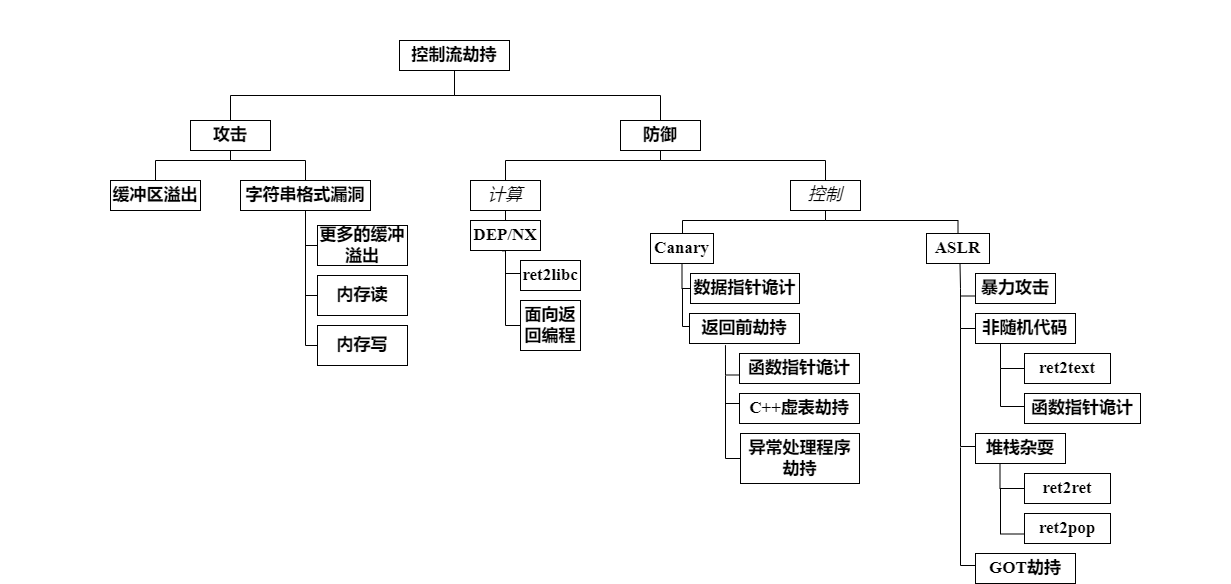

The diagram above was exported from draw.io. Its source (the exported page's mxGraphModel, read from the mxfile embedded in the PNG):
<mxGraphModel dx="2048" dy="775" grid="1" gridSize="10" guides="1" tooltips="1" connect="1" arrows="1" fold="1" page="1" pageScale="1" pageWidth="827" pageHeight="1169" math="0" shadow="0">
  <root>
    <mxCell id="0" />
    <mxCell id="1" parent="0" />
    <mxCell id="eXd2QLBXafdUYo9oBJti-40" style="edgeStyle=orthogonalEdgeStyle;rounded=0;orthogonalLoop=1;jettySize=auto;html=1;exitX=0.5;exitY=1;exitDx=0;exitDy=0;entryX=0.5;entryY=0;entryDx=0;entryDy=0;fontFamily=Times New Roman;fontSize=17;strokeColor=default;endArrow=none;endFill=0;" edge="1" parent="1" source="eXd2QLBXafdUYo9oBJti-1" target="eXd2QLBXafdUYo9oBJti-2">
      <mxGeometry relative="1" as="geometry" />
    </mxCell>
    <mxCell id="eXd2QLBXafdUYo9oBJti-44" style="edgeStyle=orthogonalEdgeStyle;rounded=0;orthogonalLoop=1;jettySize=auto;html=1;exitX=0.5;exitY=1;exitDx=0;exitDy=0;strokeColor=default;fontFamily=Times New Roman;fontSize=17;endArrow=none;endFill=0;" edge="1" parent="1" source="eXd2QLBXafdUYo9oBJti-1" target="eXd2QLBXafdUYo9oBJti-3">
      <mxGeometry relative="1" as="geometry" />
    </mxCell>
    <mxCell id="eXd2QLBXafdUYo9oBJti-1" value="&lt;p&gt;&lt;font face=&quot;Times New Roman&quot; style=&quot;font-size: 17px;&quot;&gt;&lt;b&gt;控制流劫持&lt;/b&gt;&lt;/font&gt;&lt;/p&gt;" style="rounded=0;whiteSpace=wrap;html=1;" vertex="1" parent="1">
      <mxGeometry x="359" y="90" width="110" height="30" as="geometry" />
    </mxCell>
    <mxCell id="eXd2QLBXafdUYo9oBJti-52" style="edgeStyle=orthogonalEdgeStyle;rounded=0;orthogonalLoop=1;jettySize=auto;html=1;exitX=0.5;exitY=1;exitDx=0;exitDy=0;entryX=0.5;entryY=0;entryDx=0;entryDy=0;strokeColor=default;fontFamily=Times New Roman;fontSize=17;endArrow=none;endFill=0;" edge="1" parent="1" source="eXd2QLBXafdUYo9oBJti-2" target="eXd2QLBXafdUYo9oBJti-5">
      <mxGeometry relative="1" as="geometry">
        <Array as="points">
          <mxPoint x="190" y="210" />
          <mxPoint x="115" y="210" />
        </Array>
      </mxGeometry>
    </mxCell>
    <mxCell id="eXd2QLBXafdUYo9oBJti-53" style="edgeStyle=orthogonalEdgeStyle;rounded=0;orthogonalLoop=1;jettySize=auto;html=1;exitX=0.5;exitY=1;exitDx=0;exitDy=0;entryX=0.5;entryY=0;entryDx=0;entryDy=0;strokeColor=default;fontFamily=Times New Roman;fontSize=17;endArrow=none;endFill=0;" edge="1" parent="1" source="eXd2QLBXafdUYo9oBJti-2" target="eXd2QLBXafdUYo9oBJti-6">
      <mxGeometry relative="1" as="geometry">
        <Array as="points">
          <mxPoint x="190" y="210" />
          <mxPoint x="265" y="210" />
        </Array>
      </mxGeometry>
    </mxCell>
    <mxCell id="eXd2QLBXafdUYo9oBJti-2" value="&lt;b&gt;攻击&lt;/b&gt;" style="rounded=0;whiteSpace=wrap;html=1;fontFamily=Times New Roman;fontSize=17;" vertex="1" parent="1">
      <mxGeometry x="150" y="170" width="80" height="30" as="geometry" />
    </mxCell>
    <mxCell id="eXd2QLBXafdUYo9oBJti-45" style="edgeStyle=orthogonalEdgeStyle;rounded=0;orthogonalLoop=1;jettySize=auto;html=1;exitX=0.5;exitY=1;exitDx=0;exitDy=0;strokeColor=default;fontFamily=Times New Roman;fontSize=17;endArrow=none;endFill=0;" edge="1" parent="1" source="eXd2QLBXafdUYo9oBJti-3" target="eXd2QLBXafdUYo9oBJti-11">
      <mxGeometry relative="1" as="geometry">
        <Array as="points">
          <mxPoint x="620" y="210" />
          <mxPoint x="465" y="210" />
        </Array>
      </mxGeometry>
    </mxCell>
    <mxCell id="eXd2QLBXafdUYo9oBJti-46" style="edgeStyle=orthogonalEdgeStyle;rounded=0;orthogonalLoop=1;jettySize=auto;html=1;exitX=0.5;exitY=1;exitDx=0;exitDy=0;entryX=0.5;entryY=0;entryDx=0;entryDy=0;strokeColor=default;fontFamily=Times New Roman;fontSize=17;endArrow=none;endFill=0;" edge="1" parent="1" source="eXd2QLBXafdUYo9oBJti-3" target="eXd2QLBXafdUYo9oBJti-12">
      <mxGeometry relative="1" as="geometry">
        <Array as="points">
          <mxPoint x="620" y="210" />
          <mxPoint x="785" y="210" />
        </Array>
      </mxGeometry>
    </mxCell>
    <mxCell id="eXd2QLBXafdUYo9oBJti-3" value="&lt;b&gt;防御&lt;/b&gt;" style="rounded=0;whiteSpace=wrap;html=1;fontFamily=Times New Roman;fontSize=17;" vertex="1" parent="1">
      <mxGeometry x="580" y="170" width="80" height="30" as="geometry" />
    </mxCell>
    <mxCell id="eXd2QLBXafdUYo9oBJti-5" value="&lt;b&gt;缓冲区溢出&lt;/b&gt;" style="rounded=0;whiteSpace=wrap;html=1;fontFamily=Times New Roman;fontSize=17;" vertex="1" parent="1">
      <mxGeometry x="70" y="230" width="90" height="30" as="geometry" />
    </mxCell>
    <mxCell id="eXd2QLBXafdUYo9oBJti-6" value="&lt;b&gt;字符串格式漏洞&lt;/b&gt;" style="rounded=0;whiteSpace=wrap;html=1;fontFamily=Times New Roman;fontSize=17;" vertex="1" parent="1">
      <mxGeometry x="200" y="230" width="130" height="30" as="geometry" />
    </mxCell>
    <mxCell id="eXd2QLBXafdUYo9oBJti-78" style="edgeStyle=orthogonalEdgeStyle;rounded=0;orthogonalLoop=1;jettySize=auto;html=1;exitX=0;exitY=0.5;exitDx=0;exitDy=0;entryX=0.5;entryY=1;entryDx=0;entryDy=0;strokeColor=default;fontFamily=Times New Roman;fontSize=17;endArrow=none;endFill=0;" edge="1" parent="1" source="eXd2QLBXafdUYo9oBJti-8" target="eXd2QLBXafdUYo9oBJti-6">
      <mxGeometry relative="1" as="geometry" />
    </mxCell>
    <mxCell id="eXd2QLBXafdUYo9oBJti-8" value="&lt;b&gt;更多的缓冲溢出&lt;/b&gt;" style="rounded=0;whiteSpace=wrap;html=1;fontFamily=Times New Roman;fontSize=17;" vertex="1" parent="1">
      <mxGeometry x="277" y="275" width="90" height="40" as="geometry" />
    </mxCell>
    <mxCell id="eXd2QLBXafdUYo9oBJti-79" style="edgeStyle=orthogonalEdgeStyle;rounded=0;orthogonalLoop=1;jettySize=auto;html=1;exitX=0;exitY=0.5;exitDx=0;exitDy=0;strokeColor=default;fontFamily=Times New Roman;fontSize=17;endArrow=none;endFill=0;" edge="1" parent="1">
      <mxGeometry relative="1" as="geometry">
        <mxPoint x="265" y="290" as="targetPoint" />
        <mxPoint x="292" y="345" as="sourcePoint" />
      </mxGeometry>
    </mxCell>
    <mxCell id="eXd2QLBXafdUYo9oBJti-9" value="&lt;b&gt;内存读&lt;/b&gt;" style="rounded=0;whiteSpace=wrap;html=1;fontFamily=Times New Roman;fontSize=17;" vertex="1" parent="1">
      <mxGeometry x="277" y="325" width="90" height="40" as="geometry" />
    </mxCell>
    <mxCell id="eXd2QLBXafdUYo9oBJti-80" style="edgeStyle=orthogonalEdgeStyle;rounded=0;orthogonalLoop=1;jettySize=auto;html=1;exitX=0;exitY=0.5;exitDx=0;exitDy=0;strokeColor=default;fontFamily=Times New Roman;fontSize=17;endArrow=none;endFill=0;" edge="1" parent="1">
      <mxGeometry relative="1" as="geometry">
        <mxPoint x="265" y="340" as="targetPoint" />
        <mxPoint x="292" y="395" as="sourcePoint" />
      </mxGeometry>
    </mxCell>
    <mxCell id="eXd2QLBXafdUYo9oBJti-10" value="&lt;b&gt;内存写&lt;/b&gt;" style="rounded=0;whiteSpace=wrap;html=1;fontFamily=Times New Roman;fontSize=17;" vertex="1" parent="1">
      <mxGeometry x="277" y="375" width="90" height="40" as="geometry" />
    </mxCell>
    <mxCell id="eXd2QLBXafdUYo9oBJti-47" style="edgeStyle=orthogonalEdgeStyle;rounded=0;orthogonalLoop=1;jettySize=auto;html=1;exitX=0.5;exitY=1;exitDx=0;exitDy=0;entryX=0.5;entryY=0;entryDx=0;entryDy=0;strokeColor=default;fontFamily=Times New Roman;fontSize=17;endArrow=none;endFill=0;" edge="1" parent="1" source="eXd2QLBXafdUYo9oBJti-11" target="eXd2QLBXafdUYo9oBJti-13">
      <mxGeometry relative="1" as="geometry" />
    </mxCell>
    <mxCell id="eXd2QLBXafdUYo9oBJti-11" value="&lt;i&gt;计算&lt;/i&gt;" style="rounded=0;whiteSpace=wrap;html=1;fontFamily=Times New Roman;fontSize=17;" vertex="1" parent="1">
      <mxGeometry x="430" y="230" width="70" height="30" as="geometry" />
    </mxCell>
    <mxCell id="eXd2QLBXafdUYo9oBJti-55" style="edgeStyle=orthogonalEdgeStyle;rounded=0;orthogonalLoop=1;jettySize=auto;html=1;exitX=0.5;exitY=1;exitDx=0;exitDy=0;strokeColor=default;fontFamily=Times New Roman;fontSize=17;endArrow=none;endFill=0;" edge="1" parent="1" source="eXd2QLBXafdUYo9oBJti-12" target="eXd2QLBXafdUYo9oBJti-16">
      <mxGeometry relative="1" as="geometry">
        <Array as="points">
          <mxPoint x="785" y="270" />
          <mxPoint x="642" y="270" />
        </Array>
      </mxGeometry>
    </mxCell>
    <mxCell id="eXd2QLBXafdUYo9oBJti-56" style="edgeStyle=orthogonalEdgeStyle;rounded=0;orthogonalLoop=1;jettySize=auto;html=1;exitX=0.5;exitY=1;exitDx=0;exitDy=0;entryX=0.5;entryY=0;entryDx=0;entryDy=0;strokeColor=default;fontFamily=Times New Roman;fontSize=17;endArrow=none;endFill=0;" edge="1" parent="1" source="eXd2QLBXafdUYo9oBJti-12" target="eXd2QLBXafdUYo9oBJti-15">
      <mxGeometry relative="1" as="geometry">
        <Array as="points">
          <mxPoint x="785" y="270" />
          <mxPoint x="918" y="270" />
        </Array>
      </mxGeometry>
    </mxCell>
    <mxCell id="eXd2QLBXafdUYo9oBJti-12" value="&lt;i&gt;控制&lt;/i&gt;" style="rounded=0;whiteSpace=wrap;html=1;fontFamily=Times New Roman;fontSize=17;" vertex="1" parent="1">
      <mxGeometry x="750" y="230" width="70" height="30" as="geometry" />
    </mxCell>
    <mxCell id="eXd2QLBXafdUYo9oBJti-13" value="&lt;b&gt;DEP/NX&lt;/b&gt;" style="rounded=0;whiteSpace=wrap;html=1;fontFamily=Times New Roman;fontSize=17;" vertex="1" parent="1">
      <mxGeometry x="430" y="270" width="70" height="30" as="geometry" />
    </mxCell>
    <mxCell id="eXd2QLBXafdUYo9oBJti-15" value="&lt;b&gt;ASLR&lt;/b&gt;" style="rounded=0;whiteSpace=wrap;html=1;fontFamily=Times New Roman;fontSize=17;" vertex="1" parent="1">
      <mxGeometry x="886" y="283" width="63" height="30" as="geometry" />
    </mxCell>
    <mxCell id="eXd2QLBXafdUYo9oBJti-16" value="&lt;b&gt;Canary&lt;/b&gt;" style="rounded=0;whiteSpace=wrap;html=1;fontFamily=Times New Roman;fontSize=17;" vertex="1" parent="1">
      <mxGeometry x="610" y="283" width="63" height="30" as="geometry" />
    </mxCell>
    <mxCell id="eXd2QLBXafdUYo9oBJti-50" style="edgeStyle=orthogonalEdgeStyle;rounded=0;orthogonalLoop=1;jettySize=auto;html=1;exitX=0;exitY=0.5;exitDx=0;exitDy=0;entryX=0.386;entryY=1.078;entryDx=0;entryDy=0;entryPerimeter=0;strokeColor=default;fontFamily=Times New Roman;fontSize=17;endArrow=none;endFill=0;" edge="1" parent="1">
      <mxGeometry relative="1" as="geometry">
        <mxPoint x="485" y="323" as="sourcePoint" />
        <mxPoint x="462.02" y="300.3399999999999" as="targetPoint" />
        <Array as="points">
          <mxPoint x="465" y="323" />
          <mxPoint x="465" y="300" />
        </Array>
      </mxGeometry>
    </mxCell>
    <mxCell id="eXd2QLBXafdUYo9oBJti-17" value="&lt;b&gt;ret2libc&lt;/b&gt;" style="rounded=0;whiteSpace=wrap;html=1;fontFamily=Times New Roman;fontSize=17;" vertex="1" parent="1">
      <mxGeometry x="480" y="310" width="60" height="30" as="geometry" />
    </mxCell>
    <mxCell id="eXd2QLBXafdUYo9oBJti-51" style="edgeStyle=orthogonalEdgeStyle;rounded=0;orthogonalLoop=1;jettySize=auto;html=1;exitX=0;exitY=0.5;exitDx=0;exitDy=0;strokeColor=default;fontFamily=Times New Roman;fontSize=17;endArrow=none;endFill=0;" edge="1" parent="1">
      <mxGeometry relative="1" as="geometry">
        <mxPoint x="465" y="320" as="targetPoint" />
        <mxPoint x="495" y="375" as="sourcePoint" />
        <Array as="points">
          <mxPoint x="465" y="375" />
        </Array>
      </mxGeometry>
    </mxCell>
    <mxCell id="eXd2QLBXafdUYo9oBJti-18" value="&lt;b&gt;面向返回编程&lt;/b&gt;" style="rounded=0;whiteSpace=wrap;html=1;fontFamily=Times New Roman;fontSize=17;" vertex="1" parent="1">
      <mxGeometry x="480" y="350" width="60" height="50" as="geometry" />
    </mxCell>
    <mxCell id="eXd2QLBXafdUYo9oBJti-58" style="edgeStyle=orthogonalEdgeStyle;rounded=0;orthogonalLoop=1;jettySize=auto;html=1;exitX=0;exitY=0.5;exitDx=0;exitDy=0;strokeColor=default;fontFamily=Times New Roman;fontSize=17;endArrow=none;endFill=0;" edge="1" parent="1">
      <mxGeometry relative="1" as="geometry">
        <mxPoint x="642" y="338" as="targetPoint" />
        <mxPoint x="651" y="376" as="sourcePoint" />
      </mxGeometry>
    </mxCell>
    <mxCell id="eXd2QLBXafdUYo9oBJti-22" value="&lt;b&gt;返回前劫持&lt;/b&gt;" style="rounded=0;whiteSpace=wrap;html=1;fontFamily=Times New Roman;fontSize=17;" vertex="1" parent="1">
      <mxGeometry x="649" y="363" width="110" height="30" as="geometry" />
    </mxCell>
    <mxCell id="eXd2QLBXafdUYo9oBJti-71" style="edgeStyle=orthogonalEdgeStyle;rounded=0;orthogonalLoop=1;jettySize=auto;html=1;exitX=0;exitY=0.75;exitDx=0;exitDy=0;entryX=0.327;entryY=1.089;entryDx=0;entryDy=0;entryPerimeter=0;strokeColor=default;fontFamily=Times New Roman;fontSize=17;endArrow=none;endFill=0;" edge="1" parent="1">
      <mxGeometry relative="1" as="geometry">
        <mxPoint x="699" y="424.5" as="sourcePoint" />
        <mxPoint x="684.97" y="394.6700000000001" as="targetPoint" />
      </mxGeometry>
    </mxCell>
    <mxCell id="eXd2QLBXafdUYo9oBJti-23" value="&lt;b&gt;函数指针诡计&lt;/b&gt;" style="rounded=0;whiteSpace=wrap;html=1;fontFamily=Times New Roman;fontSize=17;" vertex="1" parent="1">
      <mxGeometry x="699" y="403" width="120" height="30" as="geometry" />
    </mxCell>
    <mxCell id="eXd2QLBXafdUYo9oBJti-74" style="edgeStyle=orthogonalEdgeStyle;rounded=0;orthogonalLoop=1;jettySize=auto;html=1;exitX=0;exitY=0.5;exitDx=0;exitDy=0;strokeColor=default;fontFamily=Times New Roman;fontSize=17;endArrow=none;endFill=0;" edge="1" parent="1">
      <mxGeometry relative="1" as="geometry">
        <mxPoint x="685" y="425" as="targetPoint" />
        <mxPoint x="704" y="453" as="sourcePoint" />
      </mxGeometry>
    </mxCell>
    <mxCell id="eXd2QLBXafdUYo9oBJti-24" value="&lt;b&gt;C++虚表劫持&lt;/b&gt;" style="rounded=0;whiteSpace=wrap;html=1;fontFamily=Times New Roman;fontSize=17;" vertex="1" parent="1">
      <mxGeometry x="699" y="443" width="120" height="30" as="geometry" />
    </mxCell>
    <mxCell id="eXd2QLBXafdUYo9oBJti-77" style="edgeStyle=orthogonalEdgeStyle;rounded=0;orthogonalLoop=1;jettySize=auto;html=1;exitX=0;exitY=0.5;exitDx=0;exitDy=0;strokeColor=default;fontFamily=Times New Roman;fontSize=17;endArrow=none;endFill=0;" edge="1" parent="1">
      <mxGeometry relative="1" as="geometry">
        <mxPoint x="685" y="450" as="targetPoint" />
        <mxPoint x="705" y="508" as="sourcePoint" />
      </mxGeometry>
    </mxCell>
    <mxCell id="eXd2QLBXafdUYo9oBJti-25" value="&lt;b&gt;异常处理程序劫持&lt;/b&gt;" style="rounded=0;whiteSpace=wrap;html=1;fontFamily=Times New Roman;fontSize=17;" vertex="1" parent="1">
      <mxGeometry x="700" y="483" width="119" height="50" as="geometry" />
    </mxCell>
    <mxCell id="eXd2QLBXafdUYo9oBJti-65" style="edgeStyle=orthogonalEdgeStyle;rounded=0;orthogonalLoop=1;jettySize=auto;html=1;exitX=0;exitY=0.75;exitDx=0;exitDy=0;strokeColor=default;fontFamily=Times New Roman;fontSize=17;endArrow=none;endFill=0;" edge="1" parent="1" source="eXd2QLBXafdUYo9oBJti-26">
      <mxGeometry relative="1" as="geometry">
        <mxPoint x="920" y="346" as="targetPoint" />
      </mxGeometry>
    </mxCell>
    <mxCell id="eXd2QLBXafdUYo9oBJti-26" value="&lt;b&gt;暴力攻击&lt;/b&gt;" style="rounded=0;whiteSpace=wrap;html=1;fontFamily=Times New Roman;fontSize=17;" vertex="1" parent="1">
      <mxGeometry x="935" y="323" width="80" height="30" as="geometry" />
    </mxCell>
    <mxCell id="eXd2QLBXafdUYo9oBJti-63" style="edgeStyle=orthogonalEdgeStyle;rounded=0;orthogonalLoop=1;jettySize=auto;html=1;exitX=0;exitY=0.5;exitDx=0;exitDy=0;entryX=0.5;entryY=1;entryDx=0;entryDy=0;strokeColor=default;fontFamily=Times New Roman;fontSize=17;endArrow=none;endFill=0;" edge="1" parent="1">
      <mxGeometry relative="1" as="geometry">
        <mxPoint x="937" y="378" as="sourcePoint" />
        <mxPoint x="919.5" y="313" as="targetPoint" />
        <Array as="points">
          <mxPoint x="920" y="378" />
          <mxPoint x="920" y="338" />
        </Array>
      </mxGeometry>
    </mxCell>
    <mxCell id="eXd2QLBXafdUYo9oBJti-27" value="&lt;b&gt;非随机代码&lt;/b&gt;" style="rounded=0;whiteSpace=wrap;html=1;fontFamily=Times New Roman;fontSize=17;" vertex="1" parent="1">
      <mxGeometry x="935" y="363" width="100" height="30" as="geometry" />
    </mxCell>
    <mxCell id="eXd2QLBXafdUYo9oBJti-66" style="edgeStyle=orthogonalEdgeStyle;rounded=0;orthogonalLoop=1;jettySize=auto;html=1;exitX=0;exitY=0.5;exitDx=0;exitDy=0;entryX=0.25;entryY=1;entryDx=0;entryDy=0;strokeColor=default;fontFamily=Times New Roman;fontSize=17;endArrow=none;endFill=0;" edge="1" parent="1" source="eXd2QLBXafdUYo9oBJti-28" target="eXd2QLBXafdUYo9oBJti-27">
      <mxGeometry relative="1" as="geometry" />
    </mxCell>
    <mxCell id="eXd2QLBXafdUYo9oBJti-28" value="&lt;b&gt;ret2text&lt;/b&gt;" style="rounded=0;whiteSpace=wrap;html=1;fontFamily=Times New Roman;fontSize=17;" vertex="1" parent="1">
      <mxGeometry x="984" y="403" width="86" height="30" as="geometry" />
    </mxCell>
    <mxCell id="eXd2QLBXafdUYo9oBJti-67" style="edgeStyle=orthogonalEdgeStyle;rounded=0;orthogonalLoop=1;jettySize=auto;html=1;exitX=0;exitY=0.5;exitDx=0;exitDy=0;strokeColor=default;fontFamily=Times New Roman;fontSize=17;endArrow=none;endFill=0;" edge="1" parent="1">
      <mxGeometry relative="1" as="geometry">
        <mxPoint x="960" y="418" as="targetPoint" />
        <mxPoint x="984" y="456" as="sourcePoint" />
      </mxGeometry>
    </mxCell>
    <mxCell id="eXd2QLBXafdUYo9oBJti-29" value="&lt;b&gt;函数指针诡计&lt;/b&gt;" style="rounded=0;whiteSpace=wrap;html=1;fontFamily=Times New Roman;fontSize=17;" vertex="1" parent="1">
      <mxGeometry x="984" y="443" width="116" height="30" as="geometry" />
    </mxCell>
    <mxCell id="eXd2QLBXafdUYo9oBJti-61" style="edgeStyle=orthogonalEdgeStyle;rounded=0;orthogonalLoop=1;jettySize=auto;html=1;exitX=0;exitY=0.5;exitDx=0;exitDy=0;strokeColor=default;fontFamily=Times New Roman;fontSize=17;endArrow=none;endFill=0;" edge="1" parent="1">
      <mxGeometry relative="1" as="geometry">
        <mxPoint x="920" y="378" as="targetPoint" />
        <mxPoint x="935" y="496" as="sourcePoint" />
        <Array as="points">
          <mxPoint x="920" y="496" />
        </Array>
      </mxGeometry>
    </mxCell>
    <mxCell id="eXd2QLBXafdUYo9oBJti-30" value="&lt;b&gt;堆栈杂耍&lt;/b&gt;" style="rounded=0;whiteSpace=wrap;html=1;fontFamily=Times New Roman;fontSize=17;" vertex="1" parent="1">
      <mxGeometry x="935" y="483" width="90" height="30" as="geometry" />
    </mxCell>
    <mxCell id="eXd2QLBXafdUYo9oBJti-69" style="edgeStyle=orthogonalEdgeStyle;rounded=0;orthogonalLoop=1;jettySize=auto;html=1;exitX=0;exitY=0.5;exitDx=0;exitDy=0;entryX=0.25;entryY=1;entryDx=0;entryDy=0;strokeColor=default;fontFamily=Times New Roman;fontSize=17;endArrow=none;endFill=0;" edge="1" parent="1">
      <mxGeometry relative="1" as="geometry">
        <mxPoint x="986" y="538" as="sourcePoint" />
        <mxPoint x="959.5" y="513" as="targetPoint" />
      </mxGeometry>
    </mxCell>
    <mxCell id="eXd2QLBXafdUYo9oBJti-31" value="&lt;b&gt;ret2ret&lt;/b&gt;" style="rounded=0;whiteSpace=wrap;html=1;fontFamily=Times New Roman;fontSize=17;" vertex="1" parent="1">
      <mxGeometry x="984" y="523" width="86" height="30" as="geometry" />
    </mxCell>
    <mxCell id="eXd2QLBXafdUYo9oBJti-70" style="edgeStyle=orthogonalEdgeStyle;rounded=0;orthogonalLoop=1;jettySize=auto;html=1;exitX=0;exitY=0.75;exitDx=0;exitDy=0;strokeColor=default;fontFamily=Times New Roman;fontSize=17;endArrow=none;endFill=0;" edge="1" parent="1">
      <mxGeometry relative="1" as="geometry">
        <mxPoint x="960" y="538" as="targetPoint" />
        <mxPoint x="984" y="583.5" as="sourcePoint" />
      </mxGeometry>
    </mxCell>
    <mxCell id="eXd2QLBXafdUYo9oBJti-32" value="&lt;b&gt;ret2pop&lt;/b&gt;" style="rounded=0;whiteSpace=wrap;html=1;fontFamily=Times New Roman;fontSize=17;" vertex="1" parent="1">
      <mxGeometry x="984" y="563" width="86" height="30" as="geometry" />
    </mxCell>
    <mxCell id="eXd2QLBXafdUYo9oBJti-62" style="edgeStyle=orthogonalEdgeStyle;rounded=0;orthogonalLoop=1;jettySize=auto;html=1;exitX=0;exitY=0.5;exitDx=0;exitDy=0;strokeColor=default;fontFamily=Times New Roman;fontSize=17;endArrow=none;endFill=0;" edge="1" parent="1">
      <mxGeometry relative="1" as="geometry">
        <mxPoint x="920" y="497" as="targetPoint" />
        <mxPoint x="935" y="615" as="sourcePoint" />
        <Array as="points">
          <mxPoint x="920" y="615" />
        </Array>
      </mxGeometry>
    </mxCell>
    <mxCell id="eXd2QLBXafdUYo9oBJti-34" value="&lt;b&gt;GOT劫持&lt;/b&gt;" style="rounded=0;whiteSpace=wrap;html=1;fontFamily=Times New Roman;fontSize=17;" vertex="1" parent="1">
      <mxGeometry x="935" y="603" width="100" height="30" as="geometry" />
    </mxCell>
    <mxCell id="eXd2QLBXafdUYo9oBJti-57" style="edgeStyle=orthogonalEdgeStyle;rounded=0;orthogonalLoop=1;jettySize=auto;html=1;exitX=0;exitY=0.5;exitDx=0;exitDy=0;entryX=0.5;entryY=1;entryDx=0;entryDy=0;strokeColor=default;fontFamily=Times New Roman;fontSize=17;endArrow=none;endFill=0;" edge="1" parent="1" source="eXd2QLBXafdUYo9oBJti-37" target="eXd2QLBXafdUYo9oBJti-16">
      <mxGeometry relative="1" as="geometry" />
    </mxCell>
    <mxCell id="eXd2QLBXafdUYo9oBJti-37" value="&lt;b&gt;数据指针诡计&lt;/b&gt;" style="rounded=0;whiteSpace=wrap;html=1;fontFamily=Times New Roman;fontSize=17;" vertex="1" parent="1">
      <mxGeometry x="650" y="323" width="109" height="30" as="geometry" />
    </mxCell>
    <mxCell id="eXd2QLBXafdUYo9oBJti-81" value="" style="rounded=0;whiteSpace=wrap;html=1;fontFamily=Times New Roman;fontSize=17;strokeColor=none;" vertex="1" parent="1">
      <mxGeometry x="-40" y="50" width="120" height="60" as="geometry" />
    </mxCell>
    <mxCell id="eXd2QLBXafdUYo9oBJti-82" value="" style="rounded=0;whiteSpace=wrap;html=1;fontFamily=Times New Roman;fontSize=17;strokeColor=none;" vertex="1" parent="1">
      <mxGeometry x="1070" y="60" width="120" height="60" as="geometry" />
    </mxCell>
  </root>
</mxGraphModel>